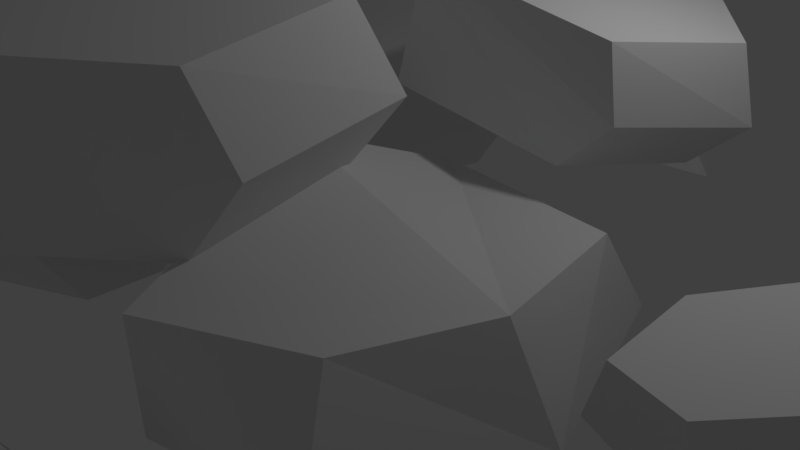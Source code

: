 # Source: coal_on_shovel.blend  (saved by Blender 2.79.0; exported with 4.5.12 LTS)
import bpy
from mathutils import Matrix  # noqa: F401  (used for matrix-valued properties, if any)

bpy.ops.wm.read_factory_settings(use_empty=True)
scene = bpy.context.scene
scene.name = 'Scene'

# ---- collections
col_collection_1 = bpy.data.collections.new('Collection 1'); scene.collection.children.link(col_collection_1)

# ---- materials (node trees are filled in below, after node groups)
mat_material = bpy.data.materials.new('Material')
mat_material.alpha_threshold = 0.0
mat_material.use_transparent_shadow = False
mat_material.roughness = 0.5
mat_material.line_color = (0.0, 0.0, 0.0, 1.0)

# ---- material node trees

# ---- world
world_world = bpy.data.worlds.new('World'); scene.world = world_world
world_world.color = (0.05088, 0.05088, 0.05088)
world_world.use_sun_shadow = False
world_world.sun_shadow_jitter_overblur = 0.0
world_world.cycles.sampling_method = 'MANUAL'

# ---- cameras
cam_camera = bpy.data.cameras.new('Camera')
cam_camera.clip_end = 100.0
cam_camera.lens = 35.0
cam_camera.sensor_width = 32.0
cam_camera.sensor_height = 18.0
cam_camera.ortho_scale = 7.314
cam_camera.dof.focus_distance = 0.0
cam_camera.dof.aperture_fstop = 128.0

# ---- lights
light_lamp = bpy.data.lights.new('Lamp', 'POINT')
light_lamp.transmission_factor = 0.0
light_lamp.cutoff_distance = 30.0
light_lamp.energy = 100.0
light_lamp.shadow_buffer_clip_start = 1.001
light_lamp.shadow_soft_size = 0.1
light_lamp.shadow_maximum_resolution = 0.006
light_lamp.use_absolute_resolution = True

# ---- meshes
me_cube_003 = bpy.data.meshes.new('Cube.003')
me_cube_003.from_pydata([(-1.0, -0.8009, -1.0), (-0.394, 0.0, 0.07533), (-0.5967, 0.5661, -1.0), (0.6161, -0.6314, -1.0), (0.2595, 0.0, 0.2026), (0.8067, 1.0, -1.0)], [], [(0, 1, 2), (2, 1, 4, 5), (5, 4, 3), (3, 4, 1, 0), (2, 5, 3, 0)])
me_cube_003.use_remesh_preserve_volume = False
me_cube_003.use_remesh_preserve_attributes = False
me_cube_003.use_mirror_vertex_groups = False
me_cube_003.update()
me_cube_002 = bpy.data.meshes.new('Cube.002')
me_cube_002.from_pydata([(-1.0, -0.6821, -0.2184), (-1.0, -1.0, 1.271), (-1.0, 1.187, 0.006517), (-1.0, 1.0, 1.271), (0.0995, -0.6821, -0.2968), (0.0995, -1.0, 1.271), (0.0995, 1.212, 0.006517), (0.0995, 1.0, 1.271), (-1.0, 0.4164, -0.721), (-0.4502, 1.435, 0.006517), (0.0995, 0.4164, -0.7505), (-0.4502, -0.6821, -0.5525), (-0.4502, 0.4164, -1.073)], [], [(0, 1, 3, 2, 8), (2, 3, 7, 6, 9), (6, 7, 5, 4, 10), (4, 5, 1, 0, 11), (12, 10, 4, 11), (7, 3, 1, 5), (8, 12, 11, 0), (2, 9, 12, 8), (9, 6, 10, 12)])
me_cube_002.use_remesh_preserve_volume = False
me_cube_002.use_remesh_preserve_attributes = False
me_cube_002.use_mirror_vertex_groups = False
me_cube_002.update()
me_cube_001 = bpy.data.meshes.new('Cube.001')
me_cube_001.from_pydata([(-1.0, -2.352, -0.8463), (-1.0, -2.254, 1.502), (-1.0, 0.8872, -1.701), (-1.189, 1.856, 0.2636), (1.0, -1.382, -0.1498), (1.445, -1.137, 1.943), (1.0, 0.3806, -0.5971), (1.09, 1.443, 0.952), (0.0, -0.381, 2.696), (-0.6746, 1.282, 1.539), (0.6286, 1.098, 2.065)], [], [(0, 1, 3, 2), (2, 3, 7, 6), (6, 7, 5, 4), (4, 5, 1, 0), (2, 6, 4, 0), (7, 3, 9, 10), (5, 7, 10, 8), (3, 1, 8, 9), (1, 5, 8), (8, 10, 9)])
me_cube_001.use_remesh_preserve_volume = False
me_cube_001.use_remesh_preserve_attributes = False
me_cube_001.use_mirror_vertex_groups = False
me_cube_001.update()
me_cube = bpy.data.meshes.new('Cube')
me_cube.from_pydata([(0.9613, 1.404, -0.8124), (0.6303, -0.6537, -0.6634), (-0.02296, -0.4681, -0.5403), (-0.3093, 1.236, -0.2238), (0.978, 1.769, 0.9167), (1.33, -0.905, 1.394), (-0.7943, -0.9475, 0.7202), (-0.3928, 1.297, 1.053), (0.6411, 0.6416, 0.766), (0.9794, -1.0, 1.0), (0.6592, 1.0, 2.526), (1.0, -0.3898, 2.667), (-0.4263, 0.7445, 2.109), (-0.5379, -0.332, 2.705)], [], [(0, 1, 2, 3), (7, 6, 13, 12), (0, 4, 5, 1), (1, 5, 6, 2), (2, 6, 7, 3), (4, 0, 3, 7), (10, 12, 13, 11), (4, 7, 12, 10), (6, 5, 11, 13), (5, 4, 10, 11)])
me_cube.materials.append(mat_material)
me_cube.use_remesh_preserve_volume = False
me_cube.use_remesh_preserve_attributes = False
me_cube.use_mirror_vertex_groups = False
me_cube.update()
me_cube_005 = bpy.data.meshes.new('Cube.005')
me_cube_005.from_pydata([(-1.0, -0.6821, -0.2184), (-1.0, -1.0, 1.271), (-1.0, 1.187, 0.006517), (-1.0, 1.0, 1.271), (0.0995, -0.6821, -0.2968), (0.0995, -1.0, 1.271), (0.0995, 1.212, 0.006517), (0.0995, 1.0, 1.271), (-1.0, 0.4164, -0.721), (-0.4502, 1.435, 0.006517), (0.0995, 0.4164, -0.7505), (-0.4502, -0.6821, -0.5525), (-0.4502, 0.4164, -1.073)], [], [(0, 1, 3, 2, 8), (2, 3, 7, 6, 9), (6, 7, 5, 4, 10), (4, 5, 1, 0, 11), (12, 10, 4, 11), (7, 3, 1, 5), (8, 12, 11, 0), (2, 9, 12, 8), (9, 6, 10, 12)])
me_cube_005.use_remesh_preserve_volume = False
me_cube_005.use_remesh_preserve_attributes = False
me_cube_005.use_mirror_vertex_groups = False
me_cube_005.update()
me_cube_006 = bpy.data.meshes.new('Cube.006')
me_cube_006.from_pydata([(-1.0, -0.8009, -1.0), (-0.394, 0.0, 0.07533), (-0.5967, 0.5661, -1.0), (0.6161, -0.6314, -1.0), (0.2595, 0.0, 0.2026), (0.8067, 1.0, -1.0)], [], [(0, 1, 2), (2, 1, 4, 5), (5, 4, 3), (3, 4, 1, 0), (2, 5, 3, 0)])
me_cube_006.use_remesh_preserve_volume = False
me_cube_006.use_remesh_preserve_attributes = False
me_cube_006.use_mirror_vertex_groups = False
me_cube_006.update()
me_cube_007 = bpy.data.meshes.new('Cube.007')
me_cube_007.from_pydata([(-0.6232, -2.208, -0.477), (-1.0, -2.254, 1.502), (-0.6365, 1.026, -1.345), (-1.189, 1.856, 0.2636), (1.0, -1.382, -0.1498), (1.445, -1.137, 1.943), (1.0, 0.3806, -0.5971), (1.09, 1.443, 0.952), (0.0, -0.381, 2.696), (-0.6746, 1.282, 1.539), (0.6286, 1.098, 2.065)], [], [(0, 1, 3, 2), (2, 3, 7, 6), (6, 7, 5, 4), (4, 5, 1, 0), (2, 6, 4, 0), (7, 3, 9, 10), (5, 7, 10, 8), (3, 1, 8, 9), (1, 5, 8), (8, 10, 9)])
me_cube_007.use_remesh_preserve_volume = False
me_cube_007.use_remesh_preserve_attributes = False
me_cube_007.use_mirror_vertex_groups = False
me_cube_007.update()
me_cube_009 = bpy.data.meshes.new('Cube.009')
me_cube_009.from_pydata([(-1.0, -0.6821, -0.2184), (-1.0, -1.0, 1.271), (-1.0, 1.187, 0.006517), (-1.0, 1.0, 1.271), (0.0995, -0.6821, -0.2968), (0.0995, -1.0, 1.271), (0.0995, 1.212, 0.006517), (0.0995, 1.0, 1.271), (-1.0, 0.4164, -0.721), (-0.4502, 1.435, 0.006517), (0.0995, 0.4164, -0.7505), (-0.4502, -0.6821, -0.5525), (-0.4502, 0.4164, -1.073)], [], [(0, 1, 3, 2, 8), (2, 3, 7, 6, 9), (6, 7, 5, 4, 10), (4, 5, 1, 0, 11), (12, 10, 4, 11), (7, 3, 1, 5), (8, 12, 11, 0), (2, 9, 12, 8), (9, 6, 10, 12)])
me_cube_009.use_remesh_preserve_volume = False
me_cube_009.use_remesh_preserve_attributes = False
me_cube_009.use_mirror_vertex_groups = False
me_cube_009.update()
me_cube_010 = bpy.data.meshes.new('Cube.010')
me_cube_010.from_pydata([(-0.7957, -0.517, -1.025), (-0.8903, -0.1417, 0.3583), (-0.5967, 0.5661, -1.0), (0.4031, -0.1954, -0.6764), (0.2595, 0.0, 0.2026), (0.2935, 0.5507, -0.8306)], [], [(0, 1, 2), (2, 1, 4, 5), (5, 4, 3), (3, 4, 1, 0), (2, 5, 3, 0)])
me_cube_010.use_remesh_preserve_volume = False
me_cube_010.use_remesh_preserve_attributes = False
me_cube_010.use_mirror_vertex_groups = False
me_cube_010.update()
me_cube_011 = bpy.data.meshes.new('Cube.011')
me_cube_011.from_pydata([(-1.0, -2.352, -0.8463), (-1.0, -2.254, 1.502), (-1.0, 0.8872, -1.701), (-1.189, 1.856, 0.2636), (1.0, -1.382, -0.1498), (1.445, -1.137, 1.943), (1.0, 0.3806, -0.5971), (1.09, 1.443, 0.952), (0.0, -0.381, 2.696), (-0.6746, 1.282, 1.539), (0.6286, 1.098, 2.065)], [], [(0, 1, 3, 2), (2, 3, 7, 6), (6, 7, 5, 4), (4, 5, 1, 0), (2, 6, 4, 0), (7, 3, 9, 10), (5, 7, 10, 8), (3, 1, 8, 9), (1, 5, 8), (8, 10, 9)])
me_cube_011.use_remesh_preserve_volume = False
me_cube_011.use_remesh_preserve_attributes = False
me_cube_011.use_mirror_vertex_groups = False
me_cube_011.update()
me_cube_012 = bpy.data.meshes.new('Cube.012')
me_cube_012.from_pydata([(-1.0, -0.6821, -0.2184), (-1.0, -1.0, 1.271), (-1.0, 1.187, 0.006517), (-1.0, 1.0, 1.271), (0.0995, -0.6821, -0.2968), (0.0995, -1.0, 1.271), (0.0995, 1.212, 0.006517), (0.0995, 1.0, 1.271), (-1.0, 0.4164, -0.721), (-0.4502, 1.435, 0.006517), (0.0995, 0.4164, -0.7505), (-0.4502, -0.6821, -0.5525), (-0.4502, 0.4164, -1.073)], [], [(0, 1, 3, 2, 8), (2, 3, 7, 6, 9), (6, 7, 5, 4, 10), (4, 5, 1, 0, 11), (12, 10, 4, 11), (7, 3, 1, 5), (8, 12, 11, 0), (2, 9, 12, 8), (9, 6, 10, 12)])
me_cube_012.use_remesh_preserve_volume = False
me_cube_012.use_remesh_preserve_attributes = False
me_cube_012.use_mirror_vertex_groups = False
me_cube_012.update()
me_cube_013 = bpy.data.meshes.new('Cube.013')
me_cube_013.from_pydata([(-1.0, -0.6821, -0.2184), (-1.0, -1.0, 1.271), (-1.0, 1.187, 0.006517), (-1.0, 1.0, 1.271), (0.0995, -0.6821, -0.2968), (0.0995, -1.0, 1.271), (0.0995, 1.212, 0.006517), (0.0995, 1.0, 1.271), (-1.0, 0.4164, -0.721), (-0.4502, 1.435, 0.006517), (0.0995, 0.4164, -0.7505), (-0.4502, -0.6821, -0.5525), (-0.4502, 0.4164, -1.073)], [], [(0, 1, 3, 2, 8), (2, 3, 7, 6, 9), (6, 7, 5, 4, 10), (4, 5, 1, 0, 11), (12, 10, 4, 11), (7, 3, 1, 5), (8, 12, 11, 0), (2, 9, 12, 8), (9, 6, 10, 12)])
me_cube_013.use_remesh_preserve_volume = False
me_cube_013.use_remesh_preserve_attributes = False
me_cube_013.use_mirror_vertex_groups = False
me_cube_013.update()
me_cube_014 = bpy.data.meshes.new('Cube.014')
me_cube_014.from_pydata([(-0.7957, -0.517, -1.025), (-0.8903, -0.1417, 0.3583), (-0.5967, 0.5661, -1.0), (0.4031, -0.1954, -0.6764), (0.2595, 0.0, 0.2026), (0.2935, 0.5507, -0.8306)], [], [(0, 1, 2), (2, 1, 4, 5), (5, 4, 3), (3, 4, 1, 0), (2, 5, 3, 0)])
me_cube_014.use_remesh_preserve_volume = False
me_cube_014.use_remesh_preserve_attributes = False
me_cube_014.use_mirror_vertex_groups = False
me_cube_014.update()

# ---- objects
ob_cube_003 = bpy.data.objects.new('Cube.003', me_cube_003)
ob_cube_002 = bpy.data.objects.new('Cube.002', me_cube_002)
ob_cube_001 = bpy.data.objects.new('Cube.001', me_cube_001)
ob_cube = bpy.data.objects.new('Cube', me_cube)
ob_lamp = bpy.data.objects.new('Lamp', light_lamp)
ob_camera = bpy.data.objects.new('Camera', cam_camera)
ob_cube_004 = bpy.data.objects.new('Cube.004', me_cube_005)
ob_cube_005 = bpy.data.objects.new('Cube.005', me_cube_006)
ob_cube_006 = bpy.data.objects.new('Cube.006', me_cube_007)
ob_cube_008 = bpy.data.objects.new('Cube.008', me_cube_009)
ob_cube_009 = bpy.data.objects.new('Cube.009', me_cube_010)
ob_cube_007 = bpy.data.objects.new('Cube.007', me_cube_011)
ob_cube_010 = bpy.data.objects.new('Cube.010', me_cube_012)
ob_cube_011 = bpy.data.objects.new('Cube.011', me_cube_013)
ob_cube_012 = bpy.data.objects.new('Cube.012', me_cube_014)

# ---- transforms, parenting, visibility, modifiers, constraints
ob_cube_003.location = (1.816, -5.559, 1.421)
ob_cube_003.scale = (1.424, 1.424, 1.424)
ob_cube_003.lineart.crease_threshold = 0.0
ob_cube_002.location = (2.487, 1.478, 3.196)
ob_cube_002.rotation_euler = (3.142, 4.435, -3.142)
ob_cube_002.scale = (1.375, 1.375, 1.375)
ob_cube_002.lineart.crease_threshold = 0.0
ob_cube_001.location = (-1.174, 2.176, 3.033)
ob_cube_001.rotation_euler = (-0.0, -1.773, -0.0)
ob_cube_001.hide_render = True
ob_cube_001.lineart.crease_threshold = 0.0
ob_cube.location = (1.66, -0.2288, 1.31)
ob_cube.rotation_euler = (-2.145, 1.423, -3.618)
ob_cube.scale = (1.009, 1.336, 1.393)
ob_cube.lock_rotations_4d = False
ob_cube.empty_display_type = 'ARROWS'
ob_cube.lineart.crease_threshold = 0.0
ob_lamp.location = (4.076, 1.005, 5.904)
ob_lamp.rotation_euler = (0.6503, 0.05522, 1.866)
ob_lamp.lock_rotations_4d = False
ob_lamp.empty_display_type = 'ARROWS'
ob_lamp.color = (0.0, 0.0, 0.0, 0.0)
ob_lamp.lineart.crease_threshold = 0.0
ob_camera.location = (7.481, -6.508, 5.344)
ob_camera.rotation_euler = (1.109, 0.0, 0.8149)
ob_camera.lock_rotations_4d = False
ob_camera.empty_display_type = 'ARROWS'
ob_camera.color = (0.0, 0.0, 0.0, 0.0)
ob_camera.display_type = 'WIRE'
ob_camera.lineart.crease_threshold = 0.0
ob_cube_004.location = (-2.679, -2.63, 0.1945)
ob_cube_004.rotation_euler = (3.15, 7.987, -1.564)
ob_cube_004.scale = (1.753, 1.753, 1.753)
ob_cube_004.lineart.crease_threshold = 0.0
ob_cube_005.location = (0.2224, 6.28, 1.181)
ob_cube_005.rotation_euler = (0.0, 0.0, -1.354)
ob_cube_005.scale = (1.235, 1.235, 1.235)
ob_cube_005.lineart.crease_threshold = 0.0
ob_cube_006.location = (0.04214, 0.3858, 5.639)
ob_cube_006.rotation_euler = (0.367, 3.725, -0.1162)
ob_cube_006.scale = (1.547, 0.9352, 0.9769)
ob_cube_006.hide_render = True
ob_cube_006.lineart.crease_threshold = 0.0
ob_cube_008.location = (0.7483, -2.69, 3.57)
ob_cube_008.rotation_euler = (4.185, 10.83, -3.604)
ob_cube_008.scale = (1.706, 1.706, 1.706)
ob_cube_008.lineart.crease_threshold = 0.0
ob_cube_009.location = (-3.577, -5.891, 0.2991)
ob_cube_009.rotation_euler = (1.97, -0.08652, 0.9642)
ob_cube_009.scale = (1.0, -1.228, 1.066)
ob_cube_009.lineart.crease_threshold = 0.0
ob_cube_007.location = (3.727, 3.338, 0.9892)
ob_cube_007.rotation_euler = (-2.398, -4.427, 2.351)
ob_cube_007.scale = (0.8014, 0.8014, 0.8014)
ob_cube_007.hide_render = True
ob_cube_007.lineart.crease_threshold = 0.0
ob_cube_010.location = (-2.903, 2.615, 1.487)
ob_cube_010.rotation_euler = (3.142, 4.435, 1.735)
ob_cube_010.scale = (1.564, 1.554, 2.027)
ob_cube_010.lineart.crease_threshold = 0.0
ob_cube_011.location = (4.878, -0.5415, 1.27)
ob_cube_011.rotation_euler = (3.142, 4.435, 0.3775)
ob_cube_011.scale = (1.008, 1.008, 1.008)
ob_cube_011.lineart.crease_threshold = 0.0
ob_cube_012.location = (-5.516, 0.6732, 0.2991)
ob_cube_012.rotation_euler = (1.97, -0.08652, -1.201)
ob_cube_012.scale = (1.31, -1.609, 1.396)
ob_cube_012.lineart.crease_threshold = 0.0

# ---- collection membership
col_collection_1.objects.link(ob_cube_003)
col_collection_1.objects.link(ob_cube_002)
col_collection_1.objects.link(ob_cube_001)
col_collection_1.objects.link(ob_cube)
col_collection_1.objects.link(ob_lamp)
col_collection_1.objects.link(ob_camera)
col_collection_1.objects.link(ob_cube_004)
col_collection_1.objects.link(ob_cube_005)
col_collection_1.objects.link(ob_cube_006)
col_collection_1.objects.link(ob_cube_008)
col_collection_1.objects.link(ob_cube_009)
col_collection_1.objects.link(ob_cube_007)
col_collection_1.objects.link(ob_cube_010)
col_collection_1.objects.link(ob_cube_011)
col_collection_1.objects.link(ob_cube_012)

# ---- scene / render settings (as saved in the file)
scene.camera = ob_camera
scene.frame_start = 1; scene.frame_end = 250; scene.frame_set(1)
scene.render.engine = 'BLENDER_EEVEE_NEXT'
scene.render.resolution_percentage = 50
scene.render.dither_intensity = 0.0
scene.cycles.use_denoising = False
scene.cycles.samples = 128
scene.cycles.sampling_pattern = 'TABULATED_SOBOL'
scene.cycles.use_adaptive_sampling = False
scene.cycles.use_light_tree = False
scene.cycles.blur_glossy = 0.0
scene.cycles.sample_clamp_indirect = 0.0
scene.view_settings.view_transform = 'Standard'
bpy.context.view_layer.update()
